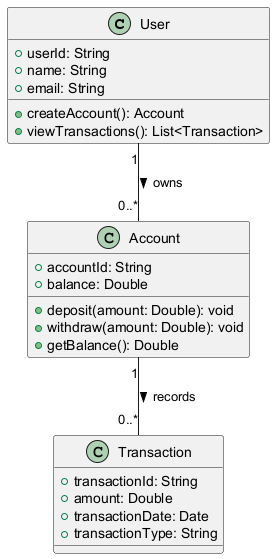

The diagram above was rendered by PlantUML. Its source (embedded in the PNG):
@startuml
class User {
    +userId: String
    +name: String
    +email: String
    +createAccount(): Account
    +viewTransactions(): List<Transaction>
}

class Account {
    +accountId: String
    +balance: Double
    +deposit(amount: Double): void
    +withdraw(amount: Double): void
    +getBalance(): Double
}

class Transaction {
    +transactionId: String
    +amount: Double
    +transactionDate: Date
    +transactionType: String
}

User "1" -- "0..*" Account : owns >
Account "1" -- "0..*" Transaction : records >
@enduml